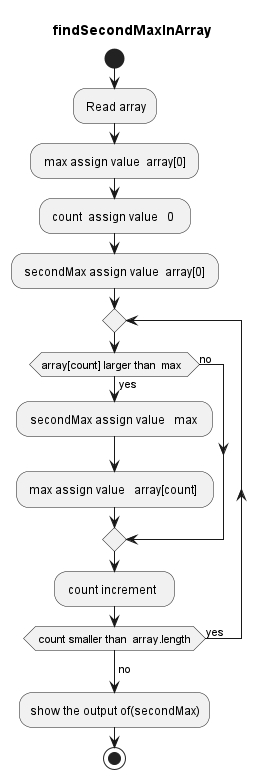

The diagram above was rendered by PlantUML. Its source (embedded in the PNG):
@startuml 
    title findSecondMaxInArray
    start
    : Read array;
    : max assign value  array[0] ; 
    : count  assign value   0  ; 
    : secondMax assign value  array[0] ;  
    repeat 
    if(array[count] larger than  max  ) then (yes)
        : secondMax assign value   max  ;
        : max assign value   array[count]  ;  
    else (no) 
    endif 
    : count increment   ;
    repeat  while ( count smaller than  array.length ) is(yes)
    -> no ; 
    :show the output of(secondMax);
    stop
@enduml